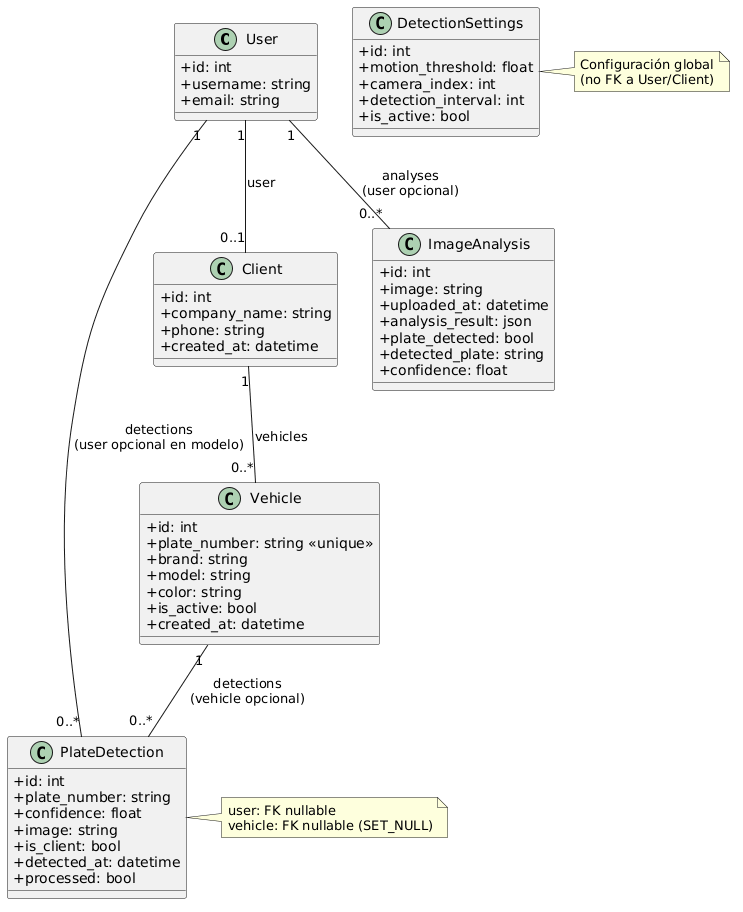

The diagram above was rendered by PlantUML. Its source (embedded in the PNG):
@startuml
skinparam classAttributeIconSize 0

' =========================
' Clases (según models.py)
' =========================

class User {
  +id: int
  +username: string
  +email: string
}

class Client {
  +id: int
  +company_name: string
  +phone: string
  +created_at: datetime
}

class Vehicle {
  +id: int
  +plate_number: string <<unique>>
  +brand: string
  +model: string
  +color: string
  +is_active: bool
  +created_at: datetime
}

class PlateDetection {
  +id: int
  +plate_number: string
  +confidence: float
  +image: string
  +is_client: bool
  +detected_at: datetime
  +processed: bool
}

class DetectionSettings {
  +id: int
  +motion_threshold: float
  +camera_index: int
  +detection_interval: int
  +is_active: bool
}

class ImageAnalysis {
  +id: int
  +image: string
  +uploaded_at: datetime
  +analysis_result: json
  +plate_detected: bool
  +detected_plate: string
  +confidence: float
}

' =========================
' Relaciones + multiplicidades
' =========================

User "1" -- "0..1" Client : user
Client "1" -- "0..*" Vehicle : vehicles

User "1" -- "0..*" PlateDetection : detections\n(user opcional en modelo)
Vehicle "1" -- "0..*" PlateDetection : detections\n(vehicle opcional)

User "1" -- "0..*" ImageAnalysis : analyses\n(user opcional)

note right of PlateDetection
  user: FK nullable
  vehicle: FK nullable (SET_NULL)
end note

note right of DetectionSettings
  Configuración global
  (no FK a User/Client)
end note
@enduml